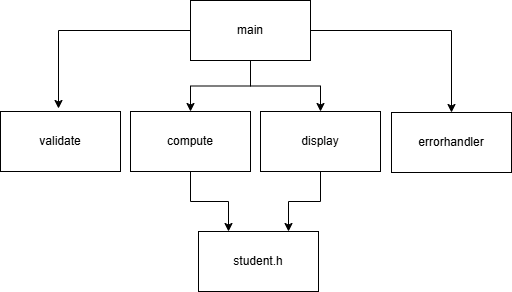

The diagram above was exported from draw.io. Its source (the exported page's mxGraphModel, read from the mxfile embedded in the PNG):
<mxGraphModel dx="1245" dy="423" grid="1" gridSize="10" guides="1" tooltips="1" connect="1" arrows="1" fold="1" page="1" pageScale="1" pageWidth="850" pageHeight="1100" math="0" shadow="0">
  <root>
    <mxCell id="0" />
    <mxCell id="1" parent="0" />
    <mxCell id="8cK-5vVBiGqS771D_jcP-1" parent="1" style="rounded=0;whiteSpace=wrap;html=1;" value="validate" vertex="1">
      <mxGeometry height="60" width="120" x="150" y="121" as="geometry" />
    </mxCell>
    <mxCell id="8cK-5vVBiGqS771D_jcP-2" parent="1" style="rounded=0;whiteSpace=wrap;html=1;" value="student.h" vertex="1">
      <mxGeometry height="60" width="120" x="348" y="241" as="geometry" />
    </mxCell>
    <mxCell id="8cK-5vVBiGqS771D_jcP-9" edge="1" parent="1" source="8cK-5vVBiGqS771D_jcP-3" style="edgeStyle=orthogonalEdgeStyle;rounded=0;orthogonalLoop=1;jettySize=auto;html=1;" target="8cK-5vVBiGqS771D_jcP-6" value="">
      <mxGeometry relative="1" as="geometry" />
    </mxCell>
    <mxCell id="8cK-5vVBiGqS771D_jcP-25" edge="1" parent="1" source="8cK-5vVBiGqS771D_jcP-3" style="edgeStyle=orthogonalEdgeStyle;rounded=0;orthogonalLoop=1;jettySize=auto;html=1;entryX=0.5;entryY=0;entryDx=0;entryDy=0;" target="8cK-5vVBiGqS771D_jcP-4">
      <mxGeometry relative="1" as="geometry" />
    </mxCell>
    <mxCell id="8cK-5vVBiGqS771D_jcP-27" edge="1" parent="1" source="8cK-5vVBiGqS771D_jcP-3" style="edgeStyle=orthogonalEdgeStyle;rounded=0;orthogonalLoop=1;jettySize=auto;html=1;entryX=0.5;entryY=0;entryDx=0;entryDy=0;" target="8cK-5vVBiGqS771D_jcP-5">
      <mxGeometry relative="1" as="geometry" />
    </mxCell>
    <mxCell id="8cK-5vVBiGqS771D_jcP-3" parent="1" style="rounded=0;whiteSpace=wrap;html=1;" value="main" vertex="1">
      <mxGeometry height="60" width="120" x="340" y="10" as="geometry" />
    </mxCell>
    <mxCell id="8cK-5vVBiGqS771D_jcP-4" parent="1" style="rounded=0;whiteSpace=wrap;html=1;" value="errorhandler" vertex="1">
      <mxGeometry height="60" width="120" x="541" y="122" as="geometry" />
    </mxCell>
    <mxCell id="8cK-5vVBiGqS771D_jcP-29" edge="1" parent="1" source="8cK-5vVBiGqS771D_jcP-5" style="edgeStyle=orthogonalEdgeStyle;rounded=0;orthogonalLoop=1;jettySize=auto;html=1;entryX=0.75;entryY=0;entryDx=0;entryDy=0;" target="8cK-5vVBiGqS771D_jcP-2">
      <mxGeometry relative="1" as="geometry" />
    </mxCell>
    <mxCell id="8cK-5vVBiGqS771D_jcP-5" parent="1" style="rounded=0;whiteSpace=wrap;html=1;" value="display" vertex="1">
      <mxGeometry height="60" width="120" x="410" y="121" as="geometry" />
    </mxCell>
    <mxCell id="8cK-5vVBiGqS771D_jcP-28" edge="1" parent="1" source="8cK-5vVBiGqS771D_jcP-6" style="edgeStyle=orthogonalEdgeStyle;rounded=0;orthogonalLoop=1;jettySize=auto;html=1;entryX=0.25;entryY=0;entryDx=0;entryDy=0;" target="8cK-5vVBiGqS771D_jcP-2">
      <mxGeometry relative="1" as="geometry" />
    </mxCell>
    <mxCell id="8cK-5vVBiGqS771D_jcP-6" parent="1" style="rounded=0;whiteSpace=wrap;html=1;" value="compute" vertex="1">
      <mxGeometry height="60" width="120" x="280" y="121" as="geometry" />
    </mxCell>
    <mxCell id="8cK-5vVBiGqS771D_jcP-11" edge="1" parent="1" source="8cK-5vVBiGqS771D_jcP-3" style="edgeStyle=orthogonalEdgeStyle;rounded=0;orthogonalLoop=1;jettySize=auto;html=1;" value="">
      <mxGeometry relative="1" as="geometry">
        <mxPoint x="238" y="68" as="sourcePoint" />
        <mxPoint x="208" y="118" as="targetPoint" />
      </mxGeometry>
    </mxCell>
  </root>
</mxGraphModel>